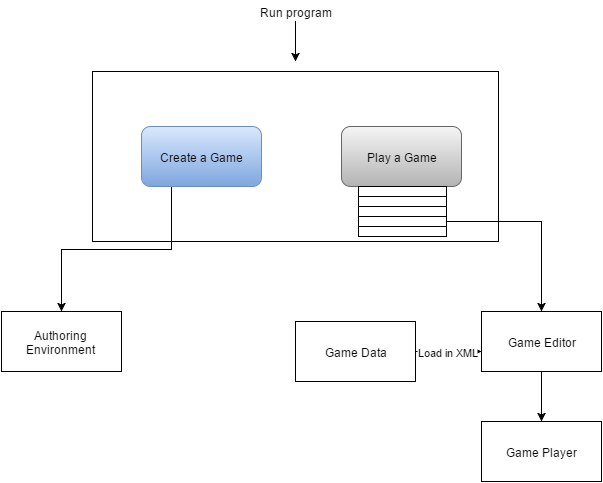

The diagram above was exported from draw.io. Its source (the exported page's mxGraphModel, read from the mxfile embedded in the PNG):
<mxGraphModel dx="880" dy="468" grid="1" gridSize="10" guides="1" tooltips="1" connect="1" arrows="1" fold="1" page="1" pageScale="1" pageWidth="826" pageHeight="1169" background="#ffffff" math="0">
  <root>
    <mxCell id="0" />
    <mxCell id="1" parent="0" />
    <mxCell id="4" style="edgeStyle=orthogonalEdgeStyle;rounded=0;html=1;" edge="1" parent="1" source="2">
      <mxGeometry relative="1" as="geometry">
        <mxPoint x="394" y="100" as="targetPoint" />
      </mxGeometry>
    </mxCell>
    <mxCell id="2" value="Run program" style="text;html=1;strokeColor=none;fillColor=none;align=center;verticalAlign=middle;whiteSpace=wrap;overflow=hidden;" vertex="1" parent="1">
      <mxGeometry x="350" y="40" width="87" height="20" as="geometry" />
    </mxCell>
    <mxCell id="5" value="" style="whiteSpace=wrap;html=1;" vertex="1" parent="1">
      <mxGeometry x="191" y="110" width="406" height="170" as="geometry" />
    </mxCell>
    <mxCell id="6" value="Play a Game" style="rounded=1;whiteSpace=wrap;html=1;plain-gray" vertex="1" parent="1">
      <mxGeometry x="440" y="165" width="120" height="60" as="geometry" />
    </mxCell>
    <mxCell id="8" style="edgeStyle=orthogonalEdgeStyle;rounded=0;html=1;exitX=0.25;exitY=1;" edge="1" parent="1" source="7" target="9">
      <mxGeometry relative="1" as="geometry">
        <mxPoint x="160" y="380" as="targetPoint" />
      </mxGeometry>
    </mxCell>
    <mxCell id="7" value="Create a Game" style="rounded=1;whiteSpace=wrap;html=1;plain-blue" vertex="1" parent="1">
      <mxGeometry x="240" y="165" width="120" height="60" as="geometry" />
    </mxCell>
    <mxCell id="9" value="Authoring Environment" style="whiteSpace=wrap;html=1;" vertex="1" parent="1">
      <mxGeometry x="100" y="350" width="120" height="60" as="geometry" />
    </mxCell>
    <mxCell id="12" value="" style="whiteSpace=wrap;html=1;" vertex="1" parent="1">
      <mxGeometry x="457" y="225" width="88" height="10" as="geometry" />
    </mxCell>
    <mxCell id="14" value="" style="whiteSpace=wrap;html=1;" vertex="1" parent="1">
      <mxGeometry x="457" y="245" width="88" height="10" as="geometry" />
    </mxCell>
    <mxCell id="16" value="" style="whiteSpace=wrap;html=1;" vertex="1" parent="1">
      <mxGeometry x="457" y="235" width="88" height="10" as="geometry" />
    </mxCell>
    <mxCell id="17" value="" style="whiteSpace=wrap;html=1;" vertex="1" parent="1">
      <mxGeometry x="457" y="265" width="88" height="10" as="geometry" />
    </mxCell>
    <mxCell id="20" style="edgeStyle=orthogonalEdgeStyle;rounded=0;html=1;" edge="1" parent="1" source="18">
      <mxGeometry relative="1" as="geometry">
        <mxPoint x="640" y="350" as="targetPoint" />
      </mxGeometry>
    </mxCell>
    <mxCell id="18" value="" style="whiteSpace=wrap;html=1;" vertex="1" parent="1">
      <mxGeometry x="457" y="255" width="88" height="10" as="geometry" />
    </mxCell>
    <mxCell id="24" style="edgeStyle=orthogonalEdgeStyle;rounded=0;html=1;" edge="1" parent="1" source="21">
      <mxGeometry relative="1" as="geometry">
        <mxPoint x="640" y="460" as="targetPoint" />
      </mxGeometry>
    </mxCell>
    <mxCell id="21" value="Game Editor" style="whiteSpace=wrap;html=1;" vertex="1" parent="1">
      <mxGeometry x="580" y="350" width="120" height="60" as="geometry" />
    </mxCell>
    <mxCell id="23" value="Load in XML" style="edgeStyle=orthogonalEdgeStyle;rounded=0;html=1;" edge="1" parent="1" source="22">
      <mxGeometry relative="1" as="geometry">
        <mxPoint x="580" y="390" as="targetPoint" />
      </mxGeometry>
    </mxCell>
    <mxCell id="22" value="Game Data" style="whiteSpace=wrap;html=1;" vertex="1" parent="1">
      <mxGeometry x="394" y="360" width="120" height="60" as="geometry" />
    </mxCell>
    <mxCell id="25" value="Game Player" style="whiteSpace=wrap;html=1;" vertex="1" parent="1">
      <mxGeometry x="580" y="460" width="120" height="60" as="geometry" />
    </mxCell>
  </root>
</mxGraphModel>